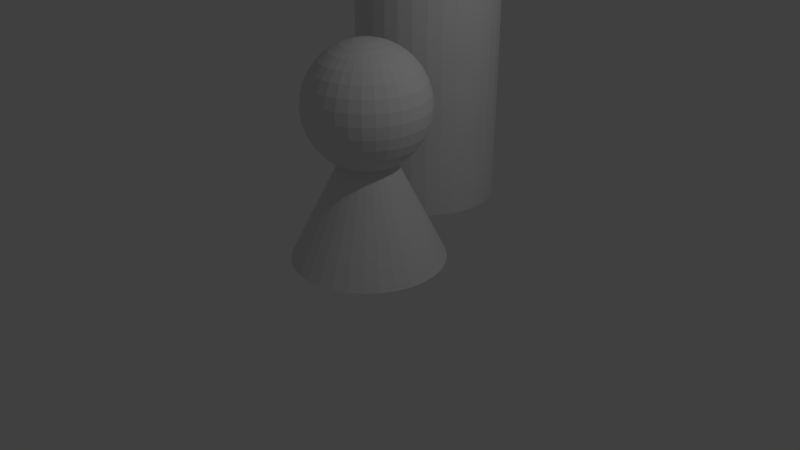 # Source: pieces.blend  (saved by Blender 2.79.0; exported with 4.5.12 LTS)
import bpy
from mathutils import Matrix  # noqa: F401  (used for matrix-valued properties, if any)

bpy.ops.wm.read_factory_settings(use_empty=True)
scene = bpy.context.scene
scene.name = 'Scene'

# ---- collections
col_collection_1 = bpy.data.collections.new('Collection 1'); scene.collection.children.link(col_collection_1)

# ---- world
world_world = bpy.data.worlds.new('World'); scene.world = world_world
world_world.color = (0.05088, 0.05088, 0.05088)
world_world.use_sun_shadow = False
world_world.sun_shadow_jitter_overblur = 0.0
world_world.cycles.sampling_method = 'MANUAL'

# ---- cameras
cam_camera = bpy.data.cameras.new('Camera')
cam_camera.clip_end = 100.0
cam_camera.lens = 35.0
cam_camera.sensor_width = 32.0
cam_camera.sensor_height = 18.0
cam_camera.ortho_scale = 7.314
cam_camera.dof.focus_distance = 0.0
cam_camera.dof.aperture_fstop = 128.0

# ---- lights
light_lamp = bpy.data.lights.new('Lamp', 'POINT')
light_lamp.transmission_factor = 0.0
light_lamp.cutoff_distance = 30.0
light_lamp.energy = 100.0
light_lamp.shadow_buffer_clip_start = 1.001
light_lamp.shadow_soft_size = 0.1
light_lamp.shadow_maximum_resolution = 0.006
light_lamp.use_absolute_resolution = True

# ---- meshes
me_cylinder = bpy.data.meshes.new('Cylinder')
me_cylinder.from_pydata([(0.0, 1.0, -1.0), (0.0, 1.0, 1.0), (0.1951, 0.9808, -1.0), (0.1951, 0.9808, 1.0), (0.3827, 0.9239, -1.0), (0.3827, 0.9239, 1.0), (0.5556, 0.8315, -1.0), (0.5556, 0.8315, 1.0), (0.7071, 0.7071, -1.0), (0.7071, 0.7071, 1.0), (0.8315, 0.5556, -1.0), (0.8315, 0.5556, 1.0), (0.9239, 0.3827, -1.0), (0.9239, 0.3827, 1.0), (0.9808, 0.1951, -1.0), (0.9808, 0.1951, 1.0), (1.0, 7.55e-08, -1.0), (1.0, 7.55e-08, 1.0), (0.9808, -0.1951, -1.0), (0.9808, -0.1951, 1.0), (0.9239, -0.3827, -1.0), (0.9239, -0.3827, 1.0), (0.8315, -0.5556, -1.0), (0.8315, -0.5556, 1.0), (0.7071, -0.7071, -1.0), (0.7071, -0.7071, 1.0), (0.5556, -0.8315, -1.0), (0.5556, -0.8315, 1.0), (0.3827, -0.9239, -1.0), (0.3827, -0.9239, 1.0), (0.1951, -0.9808, -1.0), (0.1951, -0.9808, 1.0), (-3.258e-07, -1.0, -1.0), (-3.258e-07, -1.0, 1.0), (-0.1951, -0.9808, -1.0), (-0.1951, -0.9808, 1.0), (-0.3827, -0.9239, -1.0), (-0.3827, -0.9239, 1.0), (-0.5556, -0.8315, -1.0), (-0.5556, -0.8315, 1.0), (-0.7071, -0.7071, -1.0), (-0.7071, -0.7071, 1.0), (-0.8315, -0.5556, -1.0), (-0.8315, -0.5556, 1.0), (-0.9239, -0.3827, -1.0), (-0.9239, -0.3827, 1.0), (-0.9808, -0.1951, -1.0), (-0.9808, -0.1951, 1.0), (-1.0, 9.656e-07, -1.0), (-1.0, 9.656e-07, 1.0), (-0.9808, 0.1951, -1.0), (-0.9808, 0.1951, 1.0), (-0.9239, 0.3827, -1.0), (-0.9239, 0.3827, 1.0), (-0.8315, 0.5556, -1.0), (-0.8315, 0.5556, 1.0), (-0.7071, 0.7071, -1.0), (-0.7071, 0.7071, 1.0), (-0.5556, 0.8315, -1.0), (-0.5556, 0.8315, 1.0), (-0.3827, 0.9239, -1.0), (-0.3827, 0.9239, 1.0), (-0.1951, 0.9808, -1.0), (-0.1951, 0.9808, 1.0)], [], [(0, 1, 3, 2), (2, 3, 5, 4), (4, 5, 7, 6), (6, 7, 9, 8), (8, 9, 11, 10), (10, 11, 13, 12), (12, 13, 15, 14), (14, 15, 17, 16), (16, 17, 19, 18), (18, 19, 21, 20), (20, 21, 23, 22), (22, 23, 25, 24), (24, 25, 27, 26), (26, 27, 29, 28), (28, 29, 31, 30), (30, 31, 33, 32), (32, 33, 35, 34), (34, 35, 37, 36), (36, 37, 39, 38), (38, 39, 41, 40), (40, 41, 43, 42), (42, 43, 45, 44), (44, 45, 47, 46), (46, 47, 49, 48), (48, 49, 51, 50), (50, 51, 53, 52), (52, 53, 55, 54), (54, 55, 57, 56), (56, 57, 59, 58), (58, 59, 61, 60), (3, 1, 63, 61, 59, 57, 55, 53, 51, 49, 47, 45, 43, 41, 39, 37, 35, 33, 31, 29, 27, 25, 23, 21, 19, 17, 15, 13, 11, 9, 7, 5), (60, 61, 63, 62), (62, 63, 1, 0), (0, 2, 4, 6, 8, 10, 12, 14, 16, 18, 20, 22, 24, 26, 28, 30, 32, 34, 36, 38, 40, 42, 44, 46, 48, 50, 52, 54, 56, 58, 60, 62)])
me_cylinder.use_remesh_preserve_volume = False
me_cylinder.use_remesh_preserve_attributes = False
me_cylinder.use_mirror_vertex_groups = False
me_cylinder.update()
me_cone = bpy.data.meshes.new('Cone')
me_cone.from_pydata([(0.0, 1.0, -1.0), (0.1951, 0.9808, -1.0), (0.3827, 0.9239, -1.0), (0.5556, 0.8315, -1.0), (0.7071, 0.7071, -1.0), (0.8315, 0.5556, -1.0), (0.9239, 0.3827, -1.0), (0.9808, 0.1951, -1.0), (1.0, 7.55e-08, -1.0), (0.9808, -0.1951, -1.0), (0.9239, -0.3827, -1.0), (0.8315, -0.5556, -1.0), (0.7071, -0.7071, -1.0), (0.5556, -0.8315, -1.0), (0.3827, -0.9239, -1.0), (0.1951, -0.9808, -1.0), (-3.258e-07, -1.0, -1.0), (-0.1951, -0.9808, -1.0), (-0.3827, -0.9239, -1.0), (-0.5556, -0.8315, -1.0), (-0.7071, -0.7071, -1.0), (-0.8315, -0.5556, -1.0), (-0.9239, -0.3827, -1.0), (0.0, 0.0, 1.0), (-0.9808, -0.1951, -1.0), (-1.0, 9.656e-07, -1.0), (-0.9808, 0.1951, -1.0), (-0.9239, 0.3827, -1.0), (-0.8315, 0.5556, -1.0), (-0.7071, 0.7071, -1.0), (-0.5556, 0.8315, -1.0), (-0.3827, 0.9239, -1.0), (-0.1951, 0.9808, -1.0), (0.0, 0.1561, 1.785), (0.0, 0.3061, 1.739), (0.0, 0.4445, 1.665), (0.0, 0.5657, 1.566), (0.0, 0.6652, 1.444), (0.0, 0.7391, 1.306), (0.0, 0.7846, 1.156), (0.0, 0.8, 1.0), (0.0, 0.7846, 0.8439), (0.0, 0.4445, 0.3348), (0.03045, 0.1531, 1.785), (0.05973, 0.3003, 1.739), (0.08671, 0.4359, 1.665), (0.1104, 0.5548, 1.566), (0.1298, 0.6524, 1.444), (0.1442, 0.7249, 1.306), (0.1531, 0.7696, 1.156), (0.1561, 0.7846, 1.0), (0.1531, 0.7696, 0.8439), (0.1442, 0.7249, 0.6939), (0.1298, 0.6524, 0.5555), (0.1104, 0.5548, 0.4343), (0.08671, 0.4359, 0.3348), (0.05973, 0.3003, 0.2609), (0.03045, 0.1531, 0.2154), (0.05973, 0.1442, 1.785), (0.1172, 0.2828, 1.739), (0.1701, 0.4106, 1.665), (0.2165, 0.5226, 1.566), (0.2546, 0.6145, 1.444), (0.2828, 0.6828, 1.306), (0.3003, 0.7249, 1.156), (0.3061, 0.7391, 1.0), (0.3003, 0.7249, 0.8439), (0.2828, 0.6828, 0.6939), (0.2546, 0.6145, 0.5555), (0.2165, 0.5226, 0.4343), (0.1701, 0.4106, 0.3348), (0.1172, 0.2828, 0.2609), (0.05973, 0.1442, 0.2154), (0.08671, 0.1298, 1.785), (0.1701, 0.2546, 1.739), (0.2469, 0.3696, 1.665), (0.3143, 0.4704, 1.566), (0.3696, 0.5531, 1.444), (0.4106, 0.6145, 1.306), (0.4359, 0.6524, 1.156), (0.4445, 0.6652, 1.0), (0.4359, 0.6524, 0.8439), (0.4106, 0.6145, 0.6939), (0.3696, 0.5531, 0.5555), (0.3143, 0.4704, 0.4343), (0.2469, 0.3696, 0.3348), (0.1701, 0.2546, 0.2609), (0.08671, 0.1298, 0.2154), (0.1104, 0.1104, 1.785), (0.2165, 0.2165, 1.739), (0.3143, 0.3143, 1.665), (0.4, 0.4, 1.566), (0.4704, 0.4704, 1.444), (0.5226, 0.5226, 1.306), (0.5548, 0.5548, 1.156), (0.5657, 0.5657, 1.0), (0.5548, 0.5548, 0.8439), (0.5226, 0.5226, 0.6939), (0.4704, 0.4704, 0.5555), (0.4, 0.4, 0.4343), (0.3143, 0.3143, 0.3348), (0.2165, 0.2165, 0.2609), (0.1104, 0.1104, 0.2154), (0.1298, 0.08671, 1.785), (0.2546, 0.1701, 1.739), (0.3696, 0.2469, 1.665), (0.4704, 0.3143, 1.566), (0.5531, 0.3696, 1.444), (0.6145, 0.4106, 1.306), (0.6524, 0.4359, 1.156), (0.6652, 0.4445, 1.0), (0.6524, 0.4359, 0.8439), (0.6145, 0.4106, 0.6939), (0.5531, 0.3696, 0.5555), (0.4704, 0.3143, 0.4343), (0.3696, 0.2469, 0.3348), (0.2546, 0.1701, 0.2609), (0.1298, 0.08671, 0.2154), (0.1442, 0.05973, 1.785), (0.2828, 0.1172, 1.739), (0.4106, 0.1701, 1.665), (0.5226, 0.2165, 1.566), (0.6145, 0.2546, 1.444), (0.6828, 0.2828, 1.306), (0.7249, 0.3003, 1.156), (0.7391, 0.3061, 1.0), (0.7249, 0.3003, 0.8439), (0.6828, 0.2828, 0.6939), (0.6145, 0.2546, 0.5555), (0.5226, 0.2165, 0.4343), (0.4106, 0.1701, 0.3348), (0.2828, 0.1172, 0.2609), (0.1442, 0.05973, 0.2154), (0.1531, 0.03045, 1.785), (0.3003, 0.05973, 1.739), (0.4359, 0.08671, 1.665), (0.5548, 0.1104, 1.566), (0.6524, 0.1298, 1.444), (0.7249, 0.1442, 1.306), (0.7696, 0.1531, 1.156), (0.7846, 0.1561, 1.0), (0.7696, 0.1531, 0.8439), (0.7249, 0.1442, 0.6939), (0.6524, 0.1298, 0.5555), (0.5548, 0.1104, 0.4343), (0.4359, 0.08671, 0.3348), (0.3003, 0.05973, 0.2609), (0.1531, 0.03045, 0.2154), (0.1561, -2.613e-07, 1.785), (0.3061, -2.553e-07, 1.739), (0.4445, -2.494e-07, 1.665), (0.5657, -2.553e-07, 1.566), (0.6652, -2.673e-07, 1.444), (0.7391, -2.196e-07, 1.306), (0.7846, -3.15e-07, 1.156), (0.8, -3.03e-07, 1.0), (0.7846, -3.15e-07, 0.8439), (0.7391, -1.838e-07, 0.6939), (0.6652, -2.673e-07, 0.5555), (0.5657, -2.553e-07, 0.4343), (0.4445, -2.732e-07, 0.3348), (0.3061, -2.434e-07, 0.2609), (0.1561, -2.464e-07, 0.2154), (0.1531, -0.03045, 1.785), (0.3003, -0.05973, 1.739), (0.4359, -0.08671, 1.665), (0.5548, -0.1104, 1.566), (0.6524, -0.1298, 1.444), (0.7249, -0.1442, 1.306), (0.7696, -0.1531, 1.156), (0.7846, -0.1561, 1.0), (0.7696, -0.1531, 0.8439), (0.7249, -0.1442, 0.6939), (0.6524, -0.1298, 0.5555), (0.5548, -0.1104, 0.4343), (0.4359, -0.08671, 0.3348), (0.3003, -0.05973, 0.2609), (0.1531, -0.03045, 0.2154), (0.1442, -0.05973, 1.785), (0.2828, -0.1172, 1.739), (0.4106, -0.1701, 1.665), (0.5226, -0.2165, 1.566), (0.6145, -0.2546, 1.444), (0.6828, -0.2828, 1.306), (0.7249, -0.3003, 1.156), (0.7391, -0.3061, 1.0), (0.7249, -0.3003, 0.8439), (0.6828, -0.2828, 0.6939), (0.6145, -0.2546, 0.5555), (0.5226, -0.2165, 0.4343), (0.4106, -0.1701, 0.3348), (0.2828, -0.1172, 0.2609), (0.1442, -0.05973, 0.2154), (0.1298, -0.08671, 1.785), (0.2546, -0.1701, 1.739), (0.3696, -0.2469, 1.665), (0.4704, -0.3143, 1.566), (0.5531, -0.3696, 1.444), (0.6145, -0.4106, 1.306), (0.6524, -0.4359, 1.156), (0.6652, -0.4445, 1.0), (0.6524, -0.4359, 0.8439), (0.6145, -0.4106, 0.6939), (0.5531, -0.3696, 0.5555), (0.4704, -0.3143, 0.4343), (0.3696, -0.2469, 0.3348), (0.2546, -0.1701, 0.2609), (0.1298, -0.08671, 0.2154), (0.1104, -0.1104, 1.785), (0.2165, -0.2165, 1.739), (0.3143, -0.3143, 1.665), (0.4, -0.4, 1.566), (0.4704, -0.4704, 1.444), (0.5226, -0.5226, 1.306), (0.5548, -0.5548, 1.156), (0.5657, -0.5657, 1.0), (0.5548, -0.5548, 0.8439), (0.5226, -0.5226, 0.6939), (0.4704, -0.4704, 0.5555), (0.4, -0.4, 0.4343), (0.3143, -0.3143, 0.3348), (0.2165, -0.2165, 0.2609), (0.1104, -0.1104, 0.2154), (0.08671, -0.1298, 1.785), (0.1701, -0.2546, 1.739), (0.2469, -0.3696, 1.665), (0.3143, -0.4704, 1.566), (0.3696, -0.5531, 1.444), (0.4106, -0.6145, 1.306), (0.4359, -0.6524, 1.156), (0.4445, -0.6652, 1.0), (0.4359, -0.6524, 0.8439), (0.4106, -0.6145, 0.6939), (0.3696, -0.5531, 0.5555), (0.3143, -0.4704, 0.4343), (0.2469, -0.3696, 0.3348), (0.1701, -0.2546, 0.2609), (0.08671, -0.1298, 0.2154), (0.0, -2.607e-07, 0.2), (0.05973, -0.1442, 1.785), (0.1172, -0.2828, 1.739), (0.1701, -0.4106, 1.665), (0.2165, -0.5226, 1.566), (0.2546, -0.6145, 1.444), (0.2828, -0.6828, 1.306), (0.3003, -0.7249, 1.156), (0.3061, -0.7391, 1.0), (0.3003, -0.7249, 0.8439), (0.2828, -0.6828, 0.6939), (0.2546, -0.6145, 0.5555), (0.2165, -0.5226, 0.4343), (0.1701, -0.4106, 0.3348), (0.1172, -0.2828, 0.2609), (0.05973, -0.1442, 0.2154), (0.03045, -0.1531, 1.785), (0.05973, -0.3003, 1.739), (0.08671, -0.4359, 1.665), (0.1104, -0.5548, 1.566), (0.1298, -0.6524, 1.444), (0.1442, -0.7249, 1.306), (0.1531, -0.7696, 1.156), (0.1561, -0.7846, 1.0), (0.1531, -0.7696, 0.8439), (0.1442, -0.7249, 0.6939), (0.1298, -0.6524, 0.5555), (0.1104, -0.5548, 0.4343), (0.08671, -0.4359, 0.3348), (0.05973, -0.3003, 0.2609), (0.03045, -0.1531, 0.2154), (-5.77e-09, -0.1561, 1.785), (3.297e-08, -0.3061, 1.739), (2.105e-08, -0.4445, 1.665), (-2.067e-08, -0.5657, 1.566), (-6.835e-08, -0.6652, 1.444), (5.085e-08, -0.7391, 1.306), (-6.835e-08, -0.7846, 1.156), (-8.028e-08, -0.8, 1.0), (-6.835e-08, -0.7846, 0.8439), (5.085e-08, -0.7391, 0.6939), (-6.835e-08, -0.6652, 0.5555), (-2.067e-08, -0.5657, 0.4343), (-8.75e-09, -0.4445, 0.3348), (3.171e-09, -0.3061, 0.2609), (3.171e-09, -0.1561, 0.2154), (-0.03045, -0.1531, 1.785), (-0.05973, -0.3003, 1.739), (-0.08671, -0.4359, 1.665), (-0.1104, -0.5548, 1.566), (-0.1298, -0.6524, 1.444), (-0.1442, -0.7249, 1.306), (-0.1531, -0.7696, 1.156), (-0.1561, -0.7846, 1.0), (-0.1531, -0.7696, 0.8439), (-0.1442, -0.7249, 0.6939), (-0.1298, -0.6524, 0.5555), (-0.1104, -0.5548, 0.4343), (-0.08671, -0.4359, 0.3348), (-0.05973, -0.3003, 0.2609), (-0.03045, -0.1531, 0.2154), (-0.05973, -0.1442, 1.785), (-0.1172, -0.2828, 1.739), (-0.1701, -0.4106, 1.665), (-0.2165, -0.5226, 1.566), (-0.2546, -0.6145, 1.444), (-0.2828, -0.6828, 1.306), (-0.3003, -0.7249, 1.156), (-0.3061, -0.7391, 1.0), (-0.3003, -0.7249, 0.8439), (-0.2828, -0.6828, 0.6939), (-0.2546, -0.6145, 0.5555), (-0.2165, -0.5226, 0.4343), (-0.1701, -0.4106, 0.3348), (-0.1172, -0.2828, 0.2609), (-0.05973, -0.1442, 0.2154), (-0.08671, -0.1298, 1.785), (-0.1701, -0.2546, 1.739), (-0.2469, -0.3696, 1.665), (-0.3143, -0.4704, 1.566), (-0.3696, -0.5531, 1.444), (-0.4106, -0.6145, 1.306), (-0.4359, -0.6524, 1.156), (-0.4445, -0.6652, 1.0), (-0.4359, -0.6524, 0.8439), (-0.4106, -0.6145, 0.6939), (-0.3696, -0.5531, 0.5555), (-0.3143, -0.4704, 0.4343), (-0.2469, -0.3696, 0.3348), (-0.1701, -0.2546, 0.2609), (-0.08671, -0.1298, 0.2154), (-1.843e-07, -4.45e-07, 1.8), (-0.1104, -0.1104, 1.785), (-0.2165, -0.2165, 1.739), (-0.3143, -0.3143, 1.665), (-0.4, -0.4, 1.566), (-0.4704, -0.4704, 1.444), (-0.5226, -0.5226, 1.306), (-0.5548, -0.5548, 1.156), (-0.5657, -0.5657, 1.0), (-0.5548, -0.5548, 0.8439), (-0.5226, -0.5226, 0.6939), (-0.4704, -0.4704, 0.5555), (-0.4, -0.4, 0.4343), (-0.3143, -0.3143, 0.3348), (-0.2165, -0.2165, 0.2609), (-0.1104, -0.1104, 0.2154), (-0.1298, -0.08671, 1.785), (-0.2546, -0.1701, 1.739), (-0.3696, -0.2469, 1.665), (-0.4704, -0.3143, 1.566), (-0.5531, -0.3696, 1.444), (-0.6145, -0.4106, 1.306), (-0.6524, -0.4359, 1.156), (-0.6652, -0.4445, 1.0), (-0.6524, -0.4359, 0.8439), (-0.6145, -0.4106, 0.6939), (-0.5531, -0.3696, 0.5555), (-0.4704, -0.3143, 0.4343), (-0.3696, -0.2469, 0.3348), (-0.2546, -0.1701, 0.2609), (-0.1298, -0.08671, 0.2154), (-0.1442, -0.05973, 1.785), (-0.2828, -0.1172, 1.739), (-0.4106, -0.1701, 1.665), (-0.5226, -0.2165, 1.566), (-0.6145, -0.2546, 1.444), (-0.6828, -0.2828, 1.306), (-0.7249, -0.3003, 1.156), (-0.7391, -0.3061, 1.0), (-0.7249, -0.3003, 0.8439), (-0.6828, -0.2828, 0.6939), (-0.6145, -0.2546, 0.5555), (-0.5226, -0.2165, 0.4343), (-0.4106, -0.1701, 0.3348), (-0.2828, -0.1172, 0.2609), (-0.1442, -0.05973, 0.2154), (-0.1531, -0.03045, 1.785), (-0.3003, -0.05973, 1.739), (-0.4359, -0.08671, 1.665), (-0.5548, -0.1104, 1.566), (-0.6524, -0.1298, 1.444), (-0.7249, -0.1442, 1.306), (-0.7696, -0.1531, 1.156), (-0.7846, -0.1561, 1.0), (-0.7696, -0.1531, 0.8439), (-0.7249, -0.1442, 0.6939), (-0.6524, -0.1298, 0.5555), (-0.5548, -0.1104, 0.4343), (-0.4359, -0.08671, 0.3348), (-0.3003, -0.05973, 0.2609), (-0.1531, -0.03045, 0.2154), (-0.1561, -2.494e-07, 1.785), (-0.3061, -2.255e-07, 1.739), (-0.4445, -2.255e-07, 1.665), (-0.5657, -1.481e-07, 1.566), (-0.6652, -1.123e-07, 1.444), (-0.7391, -2.553e-07, 1.306), (-0.7846, -7.653e-08, 1.156), (-0.8, -1.123e-07, 1.0), (-0.7846, -7.653e-08, 0.8439), (-0.7391, -2.553e-07, 0.6939), (-0.6652, -1.123e-07, 0.5555), (-0.5657, -1.481e-07, 0.4343), (-0.4445, -2.077e-07, 0.3348), (-0.3061, -2.017e-07, 0.2609), (-0.1561, -2.524e-07, 0.2154), (-0.1531, 0.03045, 1.785), (-0.3003, 0.05973, 1.739), (-0.4359, 0.08671, 1.665), (-0.5548, 0.1104, 1.566), (-0.6524, 0.1298, 1.444), (-0.7249, 0.1442, 1.306), (-0.7696, 0.1531, 1.156), (-0.7846, 0.1561, 1.0), (-0.7696, 0.1531, 0.8439), (-0.7249, 0.1442, 0.6939), (-0.6524, 0.1298, 0.5555), (-0.5548, 0.1104, 0.4343), (-0.4359, 0.08671, 0.3348), (-0.3003, 0.05973, 0.2609), (-0.1531, 0.03045, 0.2154), (-0.1442, 0.05973, 1.785), (-0.2828, 0.1172, 1.739), (-0.4106, 0.1701, 1.665), (-0.5226, 0.2165, 1.566), (-0.6145, 0.2546, 1.444), (-0.6828, 0.2828, 1.306), (-0.7249, 0.3003, 1.156), (-0.7391, 0.3061, 1.0), (-0.7249, 0.3003, 0.8439), (-0.6828, 0.2828, 0.6939), (-0.6145, 0.2546, 0.5555), (-0.5226, 0.2165, 0.4343), (-0.4106, 0.1701, 0.3348), (-0.2828, 0.1172, 0.2609), (-0.1442, 0.05973, 0.2154), (-0.1298, 0.08671, 1.785), (-0.2546, 0.1701, 1.739), (-0.3696, 0.2469, 1.665), (-0.4704, 0.3143, 1.566), (-0.5531, 0.3696, 1.444), (-0.6145, 0.4106, 1.306), (-0.6524, 0.4359, 1.156), (-0.6652, 0.4445, 1.0), (-0.6524, 0.4359, 0.8439), (-0.6145, 0.4106, 0.6939), (-0.5531, 0.3696, 0.5555), (-0.4704, 0.3143, 0.4343), (-0.3696, 0.2469, 0.3348), (-0.2546, 0.1701, 0.2609), (-0.1298, 0.08671, 0.2154), (-0.1104, 0.1104, 1.785), (-0.2165, 0.2165, 1.739), (-0.3143, 0.3143, 1.665), (-0.4, 0.4, 1.566), (-0.4703, 0.4703, 1.444), (-0.5226, 0.5226, 1.306), (-0.5548, 0.5548, 1.156), (-0.5657, 0.5657, 1.0), (-0.5548, 0.5548, 0.8439), (-0.5226, 0.5226, 0.6939), (-0.4703, 0.4703, 0.5555), (-0.4, 0.4, 0.4343), (-0.3143, 0.3143, 0.3348), (-0.2165, 0.2165, 0.2609), (-0.1104, 0.1104, 0.2154), (-0.08671, 0.1298, 1.785), (-0.1701, 0.2546, 1.739), (-0.2469, 0.3696, 1.665), (-0.3143, 0.4703, 1.566), (-0.3696, 0.5531, 1.444), (-0.4106, 0.6145, 1.306), (-0.4359, 0.6524, 1.156), (-0.4445, 0.6652, 1.0), (-0.4359, 0.6524, 0.8439), (-0.4106, 0.6145, 0.6939), (-0.3696, 0.5531, 0.5555), (-0.3143, 0.4703, 0.4343), (-0.2469, 0.3696, 0.3348), (-0.1701, 0.2546, 0.2609), (-0.08671, 0.1298, 0.2154), (-0.05973, 0.1442, 1.785), (-0.1172, 0.2828, 1.739), (-0.1701, 0.4106, 1.665), (-0.2165, 0.5226, 1.566), (-0.2546, 0.6145, 1.444), (-0.2828, 0.6828, 1.306), (-0.3003, 0.7249, 1.156), (-0.3061, 0.7391, 1.0), (-0.3003, 0.7249, 0.8439), (-0.2828, 0.6828, 0.6939), (-0.2546, 0.6145, 0.5555), (-0.2165, 0.5226, 0.4343), (-0.1701, 0.4106, 0.3348), (-0.1172, 0.2828, 0.2609), (-0.05973, 0.1442, 0.2154), (-0.03045, 0.1531, 1.785), (-0.05973, 0.3003, 1.739), (-0.08671, 0.4359, 1.665), (-0.1104, 0.5548, 1.566), (-0.1298, 0.6524, 1.444), (-0.1442, 0.7249, 1.306), (-0.1531, 0.7696, 1.156), (-0.1561, 0.7846, 1.0), (-0.1531, 0.7696, 0.8439), (-0.1442, 0.7249, 0.6939), (-0.1298, 0.6524, 0.5555), (-0.1104, 0.5548, 0.4343), (-0.08671, 0.4359, 0.3348), (-0.05973, 0.3003, 0.2609), (-0.03045, 0.1531, 0.2154), (5.085e-08, 0.7391, 0.6939), (2.177e-07, 0.6652, 0.5555), (1.224e-07, 0.5657, 0.4343), (6.278e-08, 0.3061, 0.2609), (1.211e-08, 0.1561, 0.2154)], [], [(0, 23, 1), (1, 23, 2), (2, 23, 3), (3, 23, 4), (4, 23, 5), (5, 23, 6), (6, 23, 7), (7, 23, 8), (8, 23, 9), (9, 23, 10), (10, 23, 11), (11, 23, 12), (12, 23, 13), (13, 23, 14), (14, 23, 15), (15, 23, 16), (16, 23, 17), (17, 23, 18), (18, 23, 19), (19, 23, 20), (20, 23, 21), (21, 23, 22), (22, 23, 24), (24, 23, 25), (25, 23, 26), (26, 23, 27), (27, 23, 28), (28, 23, 29), (29, 23, 30), (30, 23, 31), (31, 23, 32), (32, 23, 0), (0, 1, 2, 3, 4, 5, 6, 7, 8, 9, 10, 11, 12, 13, 14, 15, 16, 17, 18, 19, 20, 21, 22, 24, 25, 26, 27, 28, 29, 30, 31, 32), (514, 513, 56, 57), (40, 39, 49, 50), (33, 329, 43), (238, 514, 57), (41, 40, 50, 51), (34, 33, 43, 44), (510, 41, 51, 52), (35, 34, 44, 45), (511, 510, 52, 53), (36, 35, 45, 46), (512, 511, 53, 54), (37, 36, 46, 47), (42, 512, 54, 55), (38, 37, 47, 48), (513, 42, 55, 56), (39, 38, 48, 49), (56, 55, 70, 71), (49, 48, 63, 64), (57, 56, 71, 72), (50, 49, 64, 65), (43, 329, 58), (238, 57, 72), (51, 50, 65, 66), (44, 43, 58, 59), (52, 51, 66, 67), (45, 44, 59, 60), (53, 52, 67, 68), (46, 45, 60, 61), (54, 53, 68, 69), (47, 46, 61, 62), (55, 54, 69, 70), (48, 47, 62, 63), (60, 59, 74, 75), (68, 67, 82, 83), (61, 60, 75, 76), (69, 68, 83, 84), (62, 61, 76, 77), (70, 69, 84, 85), (63, 62, 77, 78), (71, 70, 85, 86), (64, 63, 78, 79), (72, 71, 86, 87), (65, 64, 79, 80), (58, 329, 73), (238, 72, 87), (66, 65, 80, 81), (59, 58, 73, 74), (67, 66, 81, 82), (79, 78, 93, 94), (87, 86, 101, 102), (80, 79, 94, 95), (73, 329, 88), (238, 87, 102), (81, 80, 95, 96), (74, 73, 88, 89), (82, 81, 96, 97), (75, 74, 89, 90), (83, 82, 97, 98), (76, 75, 90, 91), (84, 83, 98, 99), (77, 76, 91, 92), (85, 84, 99, 100), (78, 77, 92, 93), (86, 85, 100, 101), (98, 97, 112, 113), (91, 90, 105, 106), (99, 98, 113, 114), (92, 91, 106, 107), (100, 99, 114, 115), (93, 92, 107, 108), (101, 100, 115, 116), (94, 93, 108, 109), (102, 101, 116, 117), (95, 94, 109, 110), (88, 329, 103), (238, 102, 117), (96, 95, 110, 111), (89, 88, 103, 104), (97, 96, 111, 112), (90, 89, 104, 105), (117, 116, 131, 132), (110, 109, 124, 125), (103, 329, 118), (238, 117, 132), (111, 110, 125, 126), (104, 103, 118, 119), (112, 111, 126, 127), (105, 104, 119, 120), (113, 112, 127, 128), (106, 105, 120, 121), (114, 113, 128, 129), (107, 106, 121, 122), (115, 114, 129, 130), (108, 107, 122, 123), (116, 115, 130, 131), (109, 108, 123, 124), (129, 128, 143, 144), (122, 121, 136, 137), (130, 129, 144, 145), (123, 122, 137, 138), (131, 130, 145, 146), (124, 123, 138, 139), (132, 131, 146, 147), (125, 124, 139, 140), (118, 329, 133), (238, 132, 147), (126, 125, 140, 141), (119, 118, 133, 134), (127, 126, 141, 142), (120, 119, 134, 135), (128, 127, 142, 143), (121, 120, 135, 136), (133, 329, 148), (238, 147, 162), (141, 140, 155, 156), (134, 133, 148, 149), (142, 141, 156, 157), (135, 134, 149, 150), (143, 142, 157, 158), (136, 135, 150, 151), (144, 143, 158, 159), (137, 136, 151, 152), (145, 144, 159, 160), (138, 137, 152, 153), (146, 145, 160, 161), (139, 138, 153, 154), (147, 146, 161, 162), (140, 139, 154, 155), (152, 151, 166, 167), (160, 159, 174, 175), (153, 152, 167, 168), (161, 160, 175, 176), (154, 153, 168, 169), (162, 161, 176, 177), (155, 154, 169, 170), (148, 329, 163), (238, 162, 177), (156, 155, 170, 171), (149, 148, 163, 164), (157, 156, 171, 172), (150, 149, 164, 165), (158, 157, 172, 173), (151, 150, 165, 166), (159, 158, 173, 174), (171, 170, 185, 186), (164, 163, 178, 179), (172, 171, 186, 187), (165, 164, 179, 180), (173, 172, 187, 188), (166, 165, 180, 181), (174, 173, 188, 189), (167, 166, 181, 182), (175, 174, 189, 190), (168, 167, 182, 183), (176, 175, 190, 191), (169, 168, 183, 184), (177, 176, 191, 192), (170, 169, 184, 185), (163, 329, 178), (238, 177, 192), (190, 189, 204, 205), (183, 182, 197, 198), (191, 190, 205, 206), (184, 183, 198, 199), (192, 191, 206, 207), (185, 184, 199, 200), (178, 329, 193), (238, 192, 207), (186, 185, 200, 201), (179, 178, 193, 194), (187, 186, 201, 202), (180, 179, 194, 195), (188, 187, 202, 203), (181, 180, 195, 196), (189, 188, 203, 204), (182, 181, 196, 197), (194, 193, 208, 209), (202, 201, 216, 217), (195, 194, 209, 210), (203, 202, 217, 218), (196, 195, 210, 211), (204, 203, 218, 219), (197, 196, 211, 212), (205, 204, 219, 220), (198, 197, 212, 213), (206, 205, 220, 221), (199, 198, 213, 214), (207, 206, 221, 222), (200, 199, 214, 215), (193, 329, 208), (238, 207, 222), (201, 200, 215, 216), (213, 212, 227, 228), (221, 220, 235, 236), (214, 213, 228, 229), (222, 221, 236, 237), (215, 214, 229, 230), (208, 329, 223), (238, 222, 237), (216, 215, 230, 231), (209, 208, 223, 224), (217, 216, 231, 232), (210, 209, 224, 225), (218, 217, 232, 233), (211, 210, 225, 226), (219, 218, 233, 234), (212, 211, 226, 227), (220, 219, 234, 235), (232, 231, 247, 248), (225, 224, 240, 241), (233, 232, 248, 249), (226, 225, 241, 242), (234, 233, 249, 250), (227, 226, 242, 243), (235, 234, 250, 251), (228, 227, 243, 244), (236, 235, 251, 252), (229, 228, 244, 245), (237, 236, 252, 253), (230, 229, 245, 246), (223, 329, 239), (238, 237, 253), (231, 230, 246, 247), (224, 223, 239, 240), (252, 251, 266, 267), (245, 244, 259, 260), (253, 252, 267, 268), (246, 245, 260, 261), (239, 329, 254), (238, 253, 268), (247, 246, 261, 262), (240, 239, 254, 255), (248, 247, 262, 263), (241, 240, 255, 256), (249, 248, 263, 264), (242, 241, 256, 257), (250, 249, 264, 265), (243, 242, 257, 258), (251, 250, 265, 266), (244, 243, 258, 259), (264, 263, 278, 279), (257, 256, 271, 272), (265, 264, 279, 280), (258, 257, 272, 273), (266, 265, 280, 281), (259, 258, 273, 274), (267, 266, 281, 282), (260, 259, 274, 275), (268, 267, 282, 283), (261, 260, 275, 276), (254, 329, 269), (238, 268, 283), (262, 261, 276, 277), (255, 254, 269, 270), (263, 262, 277, 278), (256, 255, 270, 271), (283, 282, 297, 298), (276, 275, 290, 291), (269, 329, 284), (238, 283, 298), (277, 276, 291, 292), (270, 269, 284, 285), (278, 277, 292, 293), (271, 270, 285, 286), (279, 278, 293, 294), (272, 271, 286, 287), (280, 279, 294, 295), (273, 272, 287, 288), (281, 280, 295, 296), (274, 273, 288, 289), (282, 281, 296, 297), (275, 274, 289, 290), (287, 286, 301, 302), (295, 294, 309, 310), (288, 287, 302, 303), (296, 295, 310, 311), (289, 288, 303, 304), (297, 296, 311, 312), (290, 289, 304, 305), (298, 297, 312, 313), (291, 290, 305, 306), (284, 329, 299), (238, 298, 313), (292, 291, 306, 307), (285, 284, 299, 300), (293, 292, 307, 308), (286, 285, 300, 301), (294, 293, 308, 309), (306, 305, 320, 321), (299, 329, 314), (238, 313, 328), (307, 306, 321, 322), (300, 299, 314, 315), (308, 307, 322, 323), (301, 300, 315, 316), (309, 308, 323, 324), (302, 301, 316, 317), (310, 309, 324, 325), (303, 302, 317, 318), (311, 310, 325, 326), (304, 303, 318, 319), (312, 311, 326, 327), (305, 304, 319, 320), (313, 312, 327, 328), (325, 324, 340, 341), (318, 317, 333, 334), (326, 325, 341, 342), (319, 318, 334, 335), (327, 326, 342, 343), (320, 319, 335, 336), (328, 327, 343, 344), (321, 320, 336, 337), (314, 329, 330), (238, 328, 344), (322, 321, 337, 338), (315, 314, 330, 331), (323, 322, 338, 339), (316, 315, 331, 332), (324, 323, 339, 340), (317, 316, 332, 333), (330, 329, 345), (238, 344, 359), (338, 337, 352, 353), (331, 330, 345, 346), (339, 338, 353, 354), (332, 331, 346, 347), (340, 339, 354, 355), (333, 332, 347, 348), (341, 340, 355, 356), (334, 333, 348, 349), (342, 341, 356, 357), (335, 334, 349, 350), (343, 342, 357, 358), (336, 335, 350, 351), (344, 343, 358, 359), (337, 336, 351, 352), (349, 348, 363, 364), (357, 356, 371, 372), (350, 349, 364, 365), (358, 357, 372, 373), (351, 350, 365, 366), (359, 358, 373, 374), (352, 351, 366, 367), (345, 329, 360), (238, 359, 374), (353, 352, 367, 368), (346, 345, 360, 361), (354, 353, 368, 369), (347, 346, 361, 362), (355, 354, 369, 370), (348, 347, 362, 363), (356, 355, 370, 371), (368, 367, 382, 383), (361, 360, 375, 376), (369, 368, 383, 384), (362, 361, 376, 377), (370, 369, 384, 385), (363, 362, 377, 378), (371, 370, 385, 386), (364, 363, 378, 379), (372, 371, 386, 387), (365, 364, 379, 380), (373, 372, 387, 388), (366, 365, 380, 381), (374, 373, 388, 389), (367, 366, 381, 382), (360, 329, 375), (238, 374, 389), (387, 386, 401, 402), (380, 379, 394, 395), (388, 387, 402, 403), (381, 380, 395, 396), (389, 388, 403, 404), (382, 381, 396, 397), (375, 329, 390), (238, 389, 404), (383, 382, 397, 398), (376, 375, 390, 391), (384, 383, 398, 399), (377, 376, 391, 392), (385, 384, 399, 400), (378, 377, 392, 393), (386, 385, 400, 401), (379, 378, 393, 394), (399, 398, 413, 414), (392, 391, 406, 407), (400, 399, 414, 415), (393, 392, 407, 408), (401, 400, 415, 416), (394, 393, 408, 409), (402, 401, 416, 417), (395, 394, 409, 410), (403, 402, 417, 418), (396, 395, 410, 411), (404, 403, 418, 419), (397, 396, 411, 412), (390, 329, 405), (238, 404, 419), (398, 397, 412, 413), (391, 390, 405, 406), (418, 417, 432, 433), (411, 410, 425, 426), (419, 418, 433, 434), (412, 411, 426, 427), (405, 329, 420), (238, 419, 434), (413, 412, 427, 428), (406, 405, 420, 421), (414, 413, 428, 429), (407, 406, 421, 422), (415, 414, 429, 430), (408, 407, 422, 423), (416, 415, 430, 431), (409, 408, 423, 424), (417, 416, 431, 432), (410, 409, 424, 425), (422, 421, 436, 437), (430, 429, 444, 445), (423, 422, 437, 438), (431, 430, 445, 446), (424, 423, 438, 439), (432, 431, 446, 447), (425, 424, 439, 440), (433, 432, 447, 448), (426, 425, 440, 441), (434, 433, 448, 449), (427, 426, 441, 442), (420, 329, 435), (238, 434, 449), (428, 427, 442, 443), (421, 420, 435, 436), (429, 428, 443, 444), (441, 440, 455, 456), (449, 448, 463, 464), (442, 441, 456, 457), (435, 329, 450), (238, 449, 464), (443, 442, 457, 458), (436, 435, 450, 451), (444, 443, 458, 459), (437, 436, 451, 452), (445, 444, 459, 460), (438, 437, 452, 453), (446, 445, 460, 461), (439, 438, 453, 454), (447, 446, 461, 462), (440, 439, 454, 455), (448, 447, 462, 463), (460, 459, 474, 475), (453, 452, 467, 468), (461, 460, 475, 476), (454, 453, 468, 469), (462, 461, 476, 477), (455, 454, 469, 470), (463, 462, 477, 478), (456, 455, 470, 471), (464, 463, 478, 479), (457, 456, 471, 472), (450, 329, 465), (238, 464, 479), (458, 457, 472, 473), (451, 450, 465, 466), (459, 458, 473, 474), (452, 451, 466, 467), (479, 478, 493, 494), (472, 471, 486, 487), (465, 329, 480), (238, 479, 494), (473, 472, 487, 488), (466, 465, 480, 481), (474, 473, 488, 489), (467, 466, 481, 482), (475, 474, 489, 490), (468, 467, 482, 483), (476, 475, 490, 491), (469, 468, 483, 484), (477, 476, 491, 492), (470, 469, 484, 485), (478, 477, 492, 493), (471, 470, 485, 486), (483, 482, 497, 498), (491, 490, 505, 506), (484, 483, 498, 499), (492, 491, 506, 507), (485, 484, 499, 500), (493, 492, 507, 508), (486, 485, 500, 501), (494, 493, 508, 509), (487, 486, 501, 502), (480, 329, 495), (238, 494, 509), (488, 487, 502, 503), (481, 480, 495, 496), (489, 488, 503, 504), (482, 481, 496, 497), (490, 489, 504, 505), (502, 501, 39, 40), (495, 329, 33), (238, 509, 514), (503, 502, 40, 41), (496, 495, 33, 34), (504, 503, 41, 510), (497, 496, 34, 35), (505, 504, 510, 511), (498, 497, 35, 36), (506, 505, 511, 512), (499, 498, 36, 37), (507, 506, 512, 42), (500, 499, 37, 38), (508, 507, 42, 513), (501, 500, 38, 39), (509, 508, 513, 514)])
me_cone.use_remesh_preserve_volume = False
me_cone.use_remesh_preserve_attributes = False
me_cone.use_mirror_vertex_groups = False
me_cone.update()

# ---- objects
ob_rook = bpy.data.objects.new('Rook', me_cylinder)
ob_pawn = bpy.data.objects.new('Pawn', me_cone)
ob_lamp = bpy.data.objects.new('Lamp', light_lamp)
ob_camera = bpy.data.objects.new('Camera', cam_camera)

# ---- transforms, parenting, visibility, modifiers, constraints
ob_rook.location = (-1.002, 2.009, 1.763)
ob_rook.scale = (1.0, 1.0, 1.75)
ob_rook.lineart.crease_threshold = 0.0
ob_pawn.location = (0.0, 0.0, 1.0)
ob_pawn.lineart.crease_threshold = 0.0
ob_lamp.location = (4.076, 1.005, 5.904)
ob_lamp.rotation_euler = (0.6503, 0.05522, 1.866)
ob_lamp.lock_rotations_4d = False
ob_lamp.empty_display_type = 'ARROWS'
ob_lamp.color = (0.0, 0.0, 0.0, 0.0)
ob_lamp.lineart.crease_threshold = 0.0
ob_camera.location = (7.481, -6.508, 5.344)
ob_camera.rotation_euler = (1.109, 0.0, 0.8149)
ob_camera.lock_rotations_4d = False
ob_camera.empty_display_type = 'ARROWS'
ob_camera.color = (0.0, 0.0, 0.0, 0.0)
ob_camera.display_type = 'WIRE'
ob_camera.lineart.crease_threshold = 0.0

# ---- collection membership
col_collection_1.objects.link(ob_rook)
col_collection_1.objects.link(ob_pawn)
col_collection_1.objects.link(ob_lamp)
col_collection_1.objects.link(ob_camera)

# ---- scene / render settings (as saved in the file)
scene.camera = ob_camera
scene.frame_start = 1; scene.frame_end = 250; scene.frame_set(1)
scene.render.engine = 'BLENDER_EEVEE_NEXT'
scene.render.resolution_percentage = 50
scene.render.dither_intensity = 0.0
scene.cycles.use_denoising = False
scene.cycles.samples = 128
scene.cycles.sampling_pattern = 'TABULATED_SOBOL'
scene.cycles.use_adaptive_sampling = False
scene.cycles.use_light_tree = False
scene.cycles.blur_glossy = 0.0
scene.cycles.sample_clamp_indirect = 0.0
scene.view_settings.view_transform = 'Standard'
bpy.context.view_layer.update()
